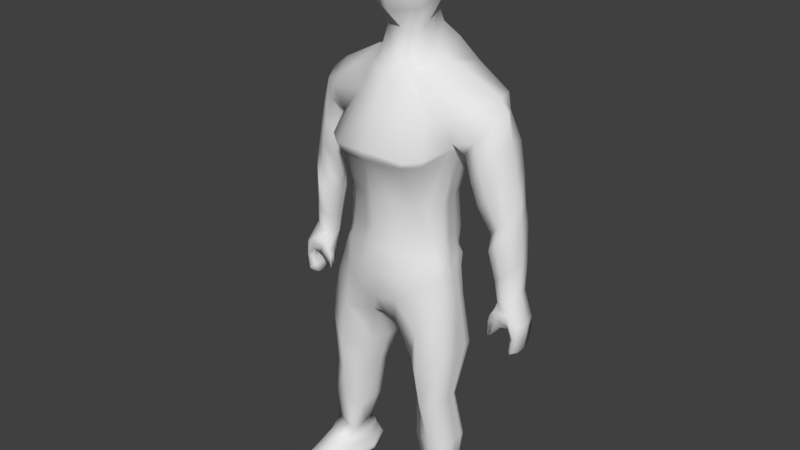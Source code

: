 # Source: Player_Avatar.blend  (saved by Blender 2.79.0; exported with 4.5.12 LTS)
import bpy
from mathutils import Matrix  # noqa: F401  (used for matrix-valued properties, if any)

bpy.ops.wm.read_factory_settings(use_empty=True)
scene = bpy.context.scene
scene.name = 'Scene'

# ---- collections
col_collection_1 = bpy.data.collections.new('Collection 1'); scene.collection.children.link(col_collection_1)

# ---- world
world_world = bpy.data.worlds.new('World'); scene.world = world_world
world_world.color = (0.05088, 0.05088, 0.05088)
world_world.use_sun_shadow = False
world_world.sun_shadow_jitter_overblur = 0.0
world_world.cycles.sampling_method = 'MANUAL'

# ---- meshes
me_body = bpy.data.meshes.new('Body')
me_body.from_pydata([(0.4446, -0.2109, -0.2992), (0.5679, -0.03134, 1.1), (0.4446, 0.08506, -0.2992), (0.606, 0.2968, 1.153), (0.5175, 0.3383, 1.068), (0.432, 0.2185, 0.7973), (0.3126, 0.1871, 0.4201), (0.3461, 0.1499, 0.03303), (0.3838, 0.1501, -0.02654), (0.5175, -0.1418, 1.051), (0.4605, -0.1023, 0.8809), (0.3126, -0.1485, 0.4201), (0.3627, -0.1485, 0.03303), (0.3883, -0.163, -0.02654), (0.1794, 0.3314, 1.428), (0.09404, -0.2343, -0.4884), (0.05672, 0.1256, -0.5201), (0.1619, -0.1509, 1.294), (0.1525, -0.3205, -0.1028), (0.1453, -0.2822, 0.05803), (0.1202, -0.2822, 0.4451), (0.2785, -0.38, 0.7836), (0.1784, -0.2374, 1.095), (0.1779, 0.3204, -0.1211), (0.1453, 0.3323, 0.03303), (0.1202, 0.2677, 0.4201), (0.2285, 0.3923, 0.7612), (0.1239, 0.4863, 1.164), (0.5255, -0.1683, -1.647), (0.5255, -0.03606, -1.647), (0.3347, -0.1998, -1.66), (0.3347, -0.02136, -1.66), (0.5148, -0.2142, -0.6655), (0.5148, 0.08301, -0.6655), (0.1331, 0.1108, -0.8177), (0.1824, -0.1598, -0.822), (0.4828, -0.03392, -1.057), (0.2593, -0.1851, -1.095), (0.4828, -0.2169, -1.057), (0.2225, 0.05684, -1.092), (0.5372, -0.1849, -1.408), (0.2643, 0.02264, -1.421), (0.5372, 0.005942, -1.408), (0.2643, -0.19, -1.421), (0.414, 0.09622, -0.09663), (0.414, -0.1619, -0.09663), (0.1136, 0.2597, -0.3139), (0.1621, -0.3146, -0.2822), (0.3376, 0.3493, 1.284), (0.3122, -0.2833, -0.5128), (0.3006, 0.2427, -0.1076), (0.2764, 0.2454, 0.03303), (0.2554, 0.2361, 0.4201), (0.3303, 0.3172, 0.7793), (0.2677, 0.424, 1.125), (0.3041, 0.1837, -0.5168), (0.3376, -0.1277, 1.239), (0.2809, -0.2658, -0.05226), (0.2929, -0.2269, 0.03303), (0.2554, -0.2269, 0.4201), (0.3803, -0.2962, 0.7996), (0.2677, -0.1512, 1.082), (0.4301, -0.1881, -1.661), (0.4301, 0.04729, -1.653), (0.2816, 0.2106, -0.8503), (0.3435, -0.3177, -0.8331), (0.3588, -0.2793, -1.111), (0.3574, 0.07542, -1.129), (0.4007, 0.1509, -1.414), (0.3995, -0.2286, -1.428), (0.2891, -0.2749, -0.2053), (0.2891, 0.2109, -0.3225), (0.4765, -0.07423, -0.2992), (0.649, 0.1457, 1.161), (0.4272, -0.1092, -0.02671), (0.4156, -0.09919, 0.03303), (0.3905, -0.09403, 0.4201), (0.432, 0.07595, 0.8255), (0.2299, 0.1137, 1.347), (0.05672, -0.08253, -0.5201), (0.5255, -0.09695, -1.647), (0.3347, -0.0739, -1.66), (0.1331, -0.02662, -0.8177), (0.5148, -0.07916, -0.6655), (0.4828, -0.1082, -1.057), (0.2225, -0.02199, -1.092), (0.2643, -0.02812, -1.421), (0.5372, -0.0819, -1.408), (0.4371, -0.09169, -0.09663), (0.4301, -0.08543, -1.653), (0.3376, 0.1297, 1.326), (0.6122, -0.07895, -1.919), (0.5336, 0.09557, -1.919), (0.4455, -0.6015, -1.919), (0.5568, -0.525, -1.919), (0.4438, 0.1505, -1.919), (0.3559, 0.1094, -1.919), (0.28, -0.07845, -1.919), (0.332, -0.5249, -1.919), (0.4457, -0.0739, -1.919), (0.313, -0.4776, -1.866), (0.3422, -0.2805, -1.742), (0.3294, -0.3835, -1.802), (0.4346, -0.3517, -1.741), (0.4424, -0.5725, -1.832), (0.4383, -0.4651, -1.784), (0.4427, 0.1859, -1.867), (0.4346, 0.1012, -1.736), (0.4384, 0.1501, -1.8), (0.3398, 0.0524, -1.742), (0.336, 0.1055, -1.866), (0.3435, 0.06763, -1.802), (0.6166, -0.08191, -1.852), (0.5546, -0.09222, -1.735), (0.589, -0.08793, -1.793), (0.5304, 0.03801, -1.735), (0.5468, 0.08615, -1.856), (0.5322, 0.08037, -1.794), (0.5663, -0.4451, -1.852), (0.5297, -0.2492, -1.735), (0.5465, -0.3498, -1.793), (0.2626, -0.06899, -1.866), (0.3155, -0.06721, -1.742), (0.2856, -0.06586, -1.802), (0.4902, 0.1781, 0.7799), (0.6143, 0.2597, 0.9208), (0.7004, 0.007987, 1.031), (0.7351, 0.1103, 1.086), (0.4857, 0.08105, 0.7717), (0.5149, -0.03275, 0.794), (0.6106, -0.06723, 0.9183), (0.6801, 0.2133, 1.074), (0.1084, -0.1378, 1.362), (0.1181, 0.2372, 1.538), (0.1786, 0.05261, 1.425), (0.3376, 0.1823, 0.1445), (0.3376, -0.1485, 0.1695), (0.1328, 0.2841, 0.1445), (0.1328, -0.2572, 0.1945), (0.2741, -0.2019, 0.1695), (0.2741, 0.2376, 0.1445), (0.403, -0.09661, 0.1695), (0.6427, -0.07573, -1.884), (0.64, -0.07528, -1.901), (0.5571, 0.1107, -1.901), (0.5609, 0.1086, -1.884), (0.4453, -0.638, -1.872), (0.4456, -0.6345, -1.901), (0.5827, -0.5403, -1.901), (0.5866, -0.524, -1.885), (0.4444, 0.1949, -1.882), (0.4452, 0.1879, -1.901), (0.3325, 0.1252, -1.901), (0.3277, 0.1227, -1.885), (0.2489, -0.07225, -1.885), (0.2523, -0.07514, -1.901), (0.3061, -0.5403, -1.901), (0.3017, -0.5239, -1.885), (0.3723, 0.1823, 0.6259), (0.4223, -0.1288, 0.732), (0.1744, 0.3345, 0.6078), (0.2244, -0.3411, 0.7098), (0.3428, -0.2716, 0.7178), (0.2928, 0.2811, 0.6168), (0.4112, -0.009043, 0.7071), (0.7579, 0.1388, -0.2286), (0.8324, 0.1934, -0.1879), (0.8841, 0.04679, -0.1528), (0.9049, 0.1021, -0.1328), (0.7552, 0.08628, -0.2336), (0.7727, 0.02477, -0.2202), (0.8301, 0.006132, -0.1894), (0.9008, 0.1577, -0.1346), (0.8708, 0.1044, 0.4876), (0.8654, 0.1639, 0.4779), (0.8433, 0.02747, 0.444), (0.6734, 0.08241, 0.2385), (0.6964, 0.03408, 0.2562), (0.7751, 0.1988, 0.3566), (0.7722, -0.002745, 0.3545), (0.6769, 0.1554, 0.2451), (0.9546, 0.02337, -0.5476), (0.9546, 0.0981, -0.5476), (0.8875, 0.06677, -0.3698), (0.8262, 0.05884, -0.384), (0.8262, -0.006827, -0.384), (0.8875, -0.006827, -0.3698), (0.7336, -0.006827, -0.3262), (0.956, 0.1727, -0.3299), (0.956, -0.006827, -0.3299), (0.8875, -0.02273, -0.273), (0.7754, -0.02273, -0.2737), (0.7875, 0.1848, -0.273), (0.8875, 0.204, -0.273), (0.7226, -0.006827, -0.4786), (0.9264, -0.0255, -0.5476), (0.9264, 0.1989, -0.5476), (0.9842, 0.09206, -0.3299), (0.9842, 0.03227, -0.3299), (0.7336, 0.03227, -0.3262), (0.9426, 0.1989, -0.4301), (0.9426, -0.0255, -0.4301), (0.8875, -0.02486, -0.3068), (0.7997, -0.0205, -0.3168), (0.7997, 0.1748, -0.3168), (0.8875, 0.2096, -0.3068), (0.7226, -0.006827, -0.3786), (0.7226, 0.03227, -0.3786), (0.9708, 0.0981, -0.4301), (0.9708, 0.02337, -0.4301), (0.7226, 0.03227, -0.4786), (0.7482, -0.006827, -0.4765), (0.7482, 0.03227, -0.4765), (0.9242, 0.02337, -0.5788), (0.9242, 0.0981, -0.5788), (0.896, 0.005299, -0.5788), (0.896, 0.1681, -0.5788), (0.4659, -0.02113, -0.2992), (0.4553, 0.03196, -0.2992), (0.5148, -0.0251, -0.6655), (0.5148, 0.02895, -0.6655), (0.4828, -0.08344, -1.057), (0.4828, -0.05868, -1.057), (0.5372, -0.05262, -1.408), (0.5372, -0.02334, -1.408), (0.4117, 0.0352, -0.0266), (0.4194, -0.03698, -0.02665), (0.3803, 0.08528, 0.03303), (0.3979, -0.006958, 0.03303), (0.3386, 0.09338, 0.4201), (0.3645, -0.0003286, 0.4201), (0.432, 0.171, 0.8067), (0.432, 0.1235, 0.8161), (0.4267, 0.03358, -0.09663), (0.4395, -0.02906, -0.09663), (0.4872, 0.1134, 0.7745), (0.4887, 0.1458, 0.7772), (0.3594, 0.08933, 0.1528), (0.3812, -0.003643, 0.1612), (0.3853, 0.1185, 0.6529), (0.3983, 0.05473, 0.68), (0.7561, 0.1038, -0.2319), (0.757, 0.1213, -0.2303), (0.6757, 0.1311, 0.2429), (0.6745, 0.1068, 0.2407), (0.7336, 0.006205, -0.3262), (0.7336, 0.01924, -0.3262), (0.7482, 0.01924, -0.4765), (0.7482, 0.006205, -0.4765), (0.7226, 0.006205, -0.3786), (0.7226, 0.01924, -0.3786), (0.7226, 0.006205, -0.4786), (0.7226, 0.01924, -0.4786), (0.8875, 0.04224, -0.3698), (0.8875, 0.0177, -0.3698), (0.8262, 0.03695, -0.384), (0.8262, 0.01506, -0.384), (0.9029, 0.0981, -0.4562), (0.9029, 0.005164, -0.4562), (0.8767, 0.0981, -0.5788), (0.8767, 0.02337, -0.5788), (0.8898, 0.01427, -0.5175), (0.8898, 0.0981, -0.5175), (0.8089, 0.2112, 0.6982), (0.7686, 0.2206, 0.8862), (0.6251, -0.03244, 0.4571), (0.57, -0.04263, 0.6255), (0.7107, 0.2571, 0.5662), (0.6625, 0.2703, 0.7435), (0.7076, -0.06659, 0.564), (0.6591, -0.07953, 0.7411), (0.6039, 0.1764, 0.4449), (0.5471, 0.1831, 0.6124), (0.775, 0.1104, 0.8976), (0.8148, 0.1092, 0.7088), (0.7427, 0.0009704, 0.8462), (0.7849, 0.007899, 0.6613), (0.5429, 0.07915, 0.6048), (0.6001, 0.08025, 0.4379), (0.5443, 0.1138, 0.6073), (0.6013, 0.1123, 0.4402), (0.5457, 0.1484, 0.6099), (0.6026, 0.1443, 0.4426), (0.8777, 0.1056, 0.3624), (0.9031, 0.1063, 0.08676), (0.8515, 0.01704, 0.3235), (0.8792, 0.04113, 0.05574), (0.6899, 0.08029, 0.1432), (0.7312, 0.0877, -0.08294), (0.8984, 0.172, 0.08131), (0.8725, 0.1948, 0.3543), (0.7513, 0.01516, -0.06757), (0.7118, -0.01823, 0.16), (0.8198, 0.2016, -0.003641), (0.7867, 0.2349, 0.2466), (0.8172, -0.006818, -0.005395), (0.7839, -0.04808, 0.2447), (0.7343, 0.1496, -0.07727), (0.6932, 0.1643, 0.1494), (0.691, 0.1083, 0.1453), (0.7322, 0.1083, -0.08105), (0.6921, 0.1363, 0.1474), (0.7332, 0.129, -0.07916), (0.1016, -0.06094, 1.544), (0.1089, 0.1833, 1.676), (0.1542, 0.04488, 1.592), (0.1694, -0.09885, 1.694), (0.207, 0.1915, 1.826), (0.2182, 0.02014, 1.742), (0.2154, -0.09979, 1.801), (0.2004, 0.192, 2.001), (0.2463, 0.02002, 1.873), (0.2154, -0.09979, 1.973), (0.175, 0.1347, 2.099), (0.2463, 0.02002, 2.021), (0.07545, -0.01224, 2.155), (0.1539, -0.06191, 2.09), (0.1376, 0.09586, 2.147), (0.07522, 0.06158, 2.185), (0.1749, 0.01963, 2.123), (0.08338, 0.01462, 2.159), (0.4021, 0.2004, 0.7116), (0.4521, -0.1211, 0.8309), (0.2014, 0.3634, 0.6845), (0.2514, -0.3727, 0.743), (0.3615, -0.296, 0.7551), (0.3115, 0.2991, 0.698), (0.4216, 0.03345, 0.7663), (0.4086, 0.1448, 0.7298), (0.4151, 0.0891, 0.7481), (-0.4446, -0.2109, -0.2992), (-0.5679, -0.03134, 1.1), (-0.4446, 0.08506, -0.2992), (-0.606, 0.2968, 1.153), (-0.5175, 0.3383, 1.068), (-0.432, 0.2185, 0.7973), (-0.3126, 0.1871, 0.4201), (-0.3461, 0.1499, 0.03303), (-0.3838, 0.1501, -0.02654), (-0.5175, -0.1418, 1.051), (-0.4605, -0.1023, 0.8809), (-0.3126, -0.1485, 0.4201), (-0.3627, -0.1485, 0.03303), (-0.3883, -0.163, -0.02654), (-0.1794, 0.3314, 1.428), (-0.09404, -0.2343, -0.4884), (-0.05672, 0.1256, -0.5201), (-0.1619, -0.1509, 1.294), (-0.1525, -0.3205, -0.1028), (-0.1453, -0.2822, 0.05803), (-0.1202, -0.2822, 0.4451), (-0.2785, -0.38, 0.7836), (-0.1784, -0.2374, 1.095), (-0.1779, 0.3204, -0.1211), (-0.1453, 0.3323, 0.03303), (-0.1202, 0.2677, 0.4201), (-0.2285, 0.3923, 0.7612), (-0.1239, 0.4863, 1.164), (-0.5255, -0.1683, -1.647), (-0.5255, -0.03606, -1.647), (-0.3347, -0.1998, -1.66), (-0.3347, -0.02136, -1.66), (-0.5148, -0.2142, -0.6655), (-0.5148, 0.08301, -0.6655), (-0.1331, 0.1108, -0.8177), (-0.1824, -0.1598, -0.822), (-0.4828, -0.03392, -1.057), (-0.2593, -0.1851, -1.095), (-0.4828, -0.2169, -1.057), (-0.2225, 0.05684, -1.092), (-0.5372, -0.1849, -1.408), (-0.2643, 0.02264, -1.421), (-0.5372, 0.005942, -1.408), (-0.2643, -0.19, -1.421), (-0.414, 0.09622, -0.09663), (-0.414, -0.1619, -0.09663), (-0.1136, 0.2597, -0.3139), (-0.1621, -0.3146, -0.2822), (-0.3376, 0.3493, 1.284), (-0.3122, -0.2833, -0.5128), (-0.3006, 0.2427, -0.1076), (-0.2764, 0.2454, 0.03303), (-0.2554, 0.2361, 0.4201), (-0.3303, 0.3172, 0.7793), (-0.2677, 0.424, 1.125), (-0.3041, 0.1837, -0.5168), (-0.3376, -0.1277, 1.239), (-0.2809, -0.2658, -0.05226), (-0.2929, -0.2269, 0.03303), (-0.2554, -0.2269, 0.4201), (-0.3803, -0.2962, 0.7996), (-0.2677, -0.1512, 1.082), (-0.4301, -0.1881, -1.661), (-0.4301, 0.04729, -1.653), (-0.2816, 0.2106, -0.8503), (-0.3435, -0.3177, -0.8331), (-0.3588, -0.2793, -1.111), (-0.3574, 0.07542, -1.129), (-0.4007, 0.1509, -1.414), (-0.3995, -0.2286, -1.428), (-0.2891, -0.2749, -0.2053), (-0.2891, 0.2109, -0.3225), (-0.4765, -0.07423, -0.2992), (-0.649, 0.1457, 1.161), (-0.4272, -0.1092, -0.02671), (-0.4156, -0.09919, 0.03303), (-0.3905, -0.09403, 0.4201), (-0.432, 0.07595, 0.8255), (-0.2299, 0.1137, 1.347), (-0.05672, -0.08253, -0.5201), (-0.5255, -0.09695, -1.647), (-0.3347, -0.0739, -1.66), (-0.1331, -0.02662, -0.8177), (-0.5148, -0.07916, -0.6655), (-0.4828, -0.1082, -1.057), (-0.2225, -0.02199, -1.092), (-0.2643, -0.02812, -1.421), (-0.5372, -0.0819, -1.408), (-0.4371, -0.09169, -0.09663), (-0.4301, -0.08543, -1.653), (-0.3376, 0.1297, 1.326), (-0.6122, -0.07895, -1.919), (-0.5336, 0.09557, -1.919), (-0.4455, -0.6015, -1.919), (-0.5568, -0.525, -1.919), (-0.4438, 0.1505, -1.919), (-0.3559, 0.1094, -1.919), (-0.28, -0.07845, -1.919), (-0.332, -0.5249, -1.919), (-0.4457, -0.0739, -1.919), (-0.313, -0.4776, -1.866), (-0.3422, -0.2805, -1.742), (-0.3294, -0.3835, -1.802), (-0.4346, -0.3517, -1.741), (-0.4424, -0.5725, -1.832), (-0.4383, -0.4651, -1.784), (-0.4427, 0.1859, -1.867), (-0.4346, 0.1012, -1.736), (-0.4384, 0.1501, -1.8), (-0.3398, 0.0524, -1.742), (-0.336, 0.1055, -1.866), (-0.3435, 0.06763, -1.802), (-0.6166, -0.08191, -1.852), (-0.5546, -0.09222, -1.735), (-0.589, -0.08793, -1.793), (-0.5304, 0.03801, -1.735), (-0.5468, 0.08615, -1.856), (-0.5322, 0.08037, -1.794), (-0.5663, -0.4451, -1.852), (-0.5297, -0.2492, -1.735), (-0.5465, -0.3498, -1.793), (-0.2626, -0.06899, -1.866), (-0.3155, -0.06721, -1.742), (-0.2856, -0.06586, -1.802), (-0.4902, 0.1781, 0.7799), (-0.6143, 0.2597, 0.9208), (-0.7004, 0.007987, 1.031), (-0.7351, 0.1103, 1.086), (-0.4857, 0.08105, 0.7717), (-0.5149, -0.03275, 0.794), (-0.6106, -0.06723, 0.9183), (-0.6801, 0.2133, 1.074), (-0.1084, -0.1378, 1.362), (-0.1181, 0.2372, 1.538), (-0.1786, 0.05261, 1.425), (-0.3376, 0.1823, 0.1445), (-0.3376, -0.1485, 0.1695), (-0.1328, 0.2841, 0.1445), (-0.1328, -0.2572, 0.1945), (-0.2741, -0.2019, 0.1695), (-0.2741, 0.2376, 0.1445), (-0.403, -0.09661, 0.1695), (-0.6427, -0.07573, -1.884), (-0.64, -0.07528, -1.901), (-0.5571, 0.1107, -1.901), (-0.5609, 0.1086, -1.884), (-0.4453, -0.638, -1.872), (-0.4456, -0.6345, -1.901), (-0.5827, -0.5403, -1.901), (-0.5866, -0.524, -1.885), (-0.4444, 0.1949, -1.882), (-0.4452, 0.1879, -1.901), (-0.3325, 0.1252, -1.901), (-0.3277, 0.1227, -1.885), (-0.2489, -0.07225, -1.885), (-0.2523, -0.07514, -1.901), (-0.3061, -0.5403, -1.901), (-0.3017, -0.5239, -1.885), (-0.3723, 0.1823, 0.6259), (-0.4223, -0.1288, 0.732), (-0.1744, 0.3345, 0.6078), (-0.2244, -0.3411, 0.7098), (-0.3428, -0.2716, 0.7178), (-0.2928, 0.2811, 0.6168), (-0.4112, -0.009043, 0.7071), (-0.7579, 0.1388, -0.2286), (-0.8324, 0.1934, -0.1879), (-0.8841, 0.04679, -0.1528), (-0.9049, 0.1021, -0.1328), (-0.7552, 0.08628, -0.2336), (-0.7727, 0.02477, -0.2202), (-0.8301, 0.006132, -0.1894), (-0.9008, 0.1577, -0.1346), (-0.8708, 0.1044, 0.4876), (-0.8654, 0.1639, 0.4779), (-0.8433, 0.02747, 0.444), (-0.6734, 0.08241, 0.2385), (-0.6964, 0.03408, 0.2562), (-0.7751, 0.1988, 0.3566), (-0.7722, -0.002745, 0.3545), (-0.6769, 0.1554, 0.2451), (-0.9546, 0.02337, -0.5476), (-0.9546, 0.0981, -0.5476), (-0.8875, 0.06677, -0.3698), (-0.8262, 0.05884, -0.384), (-0.8262, -0.006827, -0.384), (-0.8875, -0.006827, -0.3698), (-0.7336, -0.006827, -0.3262), (-0.956, 0.1727, -0.3299), (-0.956, -0.006827, -0.3299), (-0.8875, -0.02273, -0.273), (-0.7754, -0.02273, -0.2737), (-0.7875, 0.1848, -0.273), (-0.8875, 0.204, -0.273), (-0.7226, -0.006827, -0.4786), (-0.9264, -0.0255, -0.5476), (-0.9264, 0.1989, -0.5476), (-0.9842, 0.09206, -0.3299), (-0.9842, 0.03227, -0.3299), (-0.7336, 0.03227, -0.3262), (-0.9426, 0.1989, -0.4301), (-0.9426, -0.0255, -0.4301), (-0.8875, -0.02486, -0.3068), (-0.7997, -0.0205, -0.3168), (-0.7997, 0.1748, -0.3168), (-0.8875, 0.2096, -0.3068), (-0.7226, -0.006827, -0.3786), (-0.7226, 0.03227, -0.3786), (-0.9708, 0.0981, -0.4301), (-0.9708, 0.02337, -0.4301), (-0.7226, 0.03227, -0.4786), (-0.7482, -0.006827, -0.4765), (-0.7482, 0.03227, -0.4765), (-0.9242, 0.02337, -0.5788), (-0.9242, 0.0981, -0.5788), (-0.896, 0.005299, -0.5788), (-0.896, 0.1681, -0.5788), (-0.4659, -0.02113, -0.2992), (-0.4553, 0.03196, -0.2992), (-0.5148, -0.0251, -0.6655), (-0.5148, 0.02895, -0.6655), (-0.4828, -0.08344, -1.057), (-0.4828, -0.05868, -1.057), (-0.5372, -0.05262, -1.408), (-0.5372, -0.02334, -1.408), (-0.4117, 0.0352, -0.0266), (-0.4194, -0.03698, -0.02665), (-0.3803, 0.08528, 0.03303), (-0.3979, -0.006958, 0.03303), (-0.3385, 0.09338, 0.4201), (-0.3645, -0.0003286, 0.4201), (-0.432, 0.171, 0.8067), (-0.432, 0.1235, 0.8161), (-0.4267, 0.03358, -0.09663), (-0.4395, -0.02906, -0.09663), (-0.4872, 0.1134, 0.7745), (-0.4887, 0.1458, 0.7772), (-0.3594, 0.08933, 0.1528), (-0.3812, -0.003643, 0.1612), (-0.3853, 0.1185, 0.6529), (-0.3983, 0.05473, 0.68), (-0.7561, 0.1038, -0.2319), (-0.757, 0.1213, -0.2303), (-0.6757, 0.1311, 0.2429), (-0.6745, 0.1068, 0.2407), (-0.7336, 0.006205, -0.3262), (-0.7336, 0.01924, -0.3262), (-0.7482, 0.01924, -0.4765), (-0.7482, 0.006205, -0.4765), (-0.7226, 0.006205, -0.3786), (-0.7226, 0.01924, -0.3786), (-0.7226, 0.006205, -0.4786), (-0.7226, 0.01924, -0.4786), (-0.8875, 0.04224, -0.3698), (-0.8875, 0.0177, -0.3698), (-0.8262, 0.03695, -0.384), (-0.8262, 0.01506, -0.384), (-0.9029, 0.0981, -0.4562), (-0.9029, 0.005164, -0.4562), (-0.8767, 0.0981, -0.5788), (-0.8767, 0.02337, -0.5788), (-0.8898, 0.01427, -0.5175), (-0.8898, 0.0981, -0.5175), (-0.8089, 0.2112, 0.6982), (-0.7686, 0.2206, 0.8862), (-0.6251, -0.03244, 0.4571), (-0.57, -0.04263, 0.6255), (-0.7107, 0.2571, 0.5662), (-0.6625, 0.2703, 0.7435), (-0.7076, -0.06659, 0.564), (-0.6591, -0.07953, 0.7411), (-0.6039, 0.1764, 0.4449), (-0.5471, 0.1831, 0.6124), (-0.775, 0.1104, 0.8976), (-0.8148, 0.1092, 0.7088), (-0.7427, 0.0009704, 0.8462), (-0.7849, 0.007899, 0.6613), (-0.5429, 0.07915, 0.6048), (-0.6001, 0.08025, 0.4379), (-0.5443, 0.1138, 0.6073), (-0.6013, 0.1123, 0.4402), (-0.5457, 0.1484, 0.6099), (-0.6026, 0.1443, 0.4426), (-0.8777, 0.1056, 0.3624), (-0.9031, 0.1063, 0.08676), (-0.8515, 0.01704, 0.3235), (-0.8792, 0.04113, 0.05574), (-0.6899, 0.08029, 0.1432), (-0.7312, 0.0877, -0.08294), (-0.8984, 0.172, 0.08131), (-0.8725, 0.1948, 0.3543), (-0.7513, 0.01516, -0.06757), (-0.7118, -0.01823, 0.16), (-0.8198, 0.2016, -0.003641), (-0.7867, 0.2349, 0.2466), (-0.8172, -0.006818, -0.005395), (-0.7839, -0.04808, 0.2447), (-0.7343, 0.1496, -0.07727), (-0.6932, 0.1643, 0.1494), (-0.691, 0.1083, 0.1453), (-0.7322, 0.1083, -0.08105), (-0.6921, 0.1363, 0.1474), (-0.7332, 0.129, -0.07916), (-0.1016, -0.06094, 1.544), (-0.1089, 0.1833, 1.676), (-0.1542, 0.04488, 1.592), (-0.1694, -0.09885, 1.694), (-0.207, 0.1915, 1.826), (-0.2182, 0.02014, 1.742), (-0.2154, -0.09979, 1.801), (-0.2004, 0.192, 2.001), (-0.2463, 0.02002, 1.873), (-0.2154, -0.09979, 1.973), (-0.175, 0.1347, 2.099), (-0.2463, 0.02002, 2.021), (-0.07545, -0.01224, 2.155), (-0.1539, -0.06191, 2.09), (-0.1376, 0.09586, 2.147), (-0.07521, 0.06158, 2.185), (-0.1749, 0.01963, 2.123), (-0.08338, 0.01462, 2.159), (-0.4021, 0.2004, 0.7116), (-0.4521, -0.1211, 0.8309), (-0.2014, 0.3634, 0.6845), (-0.2514, -0.3727, 0.743), (-0.3615, -0.296, 0.7551), (-0.3115, 0.2991, 0.698), (-0.4216, 0.03345, 0.7663), (-0.4086, 0.1448, 0.7298), (-0.4151, 0.0891, 0.7481), (1.086e-07, 0.1256, -0.5083), (1.086e-07, 0.3903, 1.428), (1.086e-07, -0.251, -0.4583), (1.086e-07, -0.2241, 1.294), (1.086e-07, -0.3106, 1.095), (1.086e-07, -0.4421, 0.8192), (1.086e-07, -0.3554, 0.4701), (1.086e-07, -0.3392, 0.08303), (1.086e-07, -0.3367, -0.1028), (1.086e-07, 0.5098, 1.164), (1.086e-07, 0.4379, 0.7612), (1.086e-07, 0.2911, 0.4201), (1.086e-07, 0.355, 0.03267), (1.086e-07, 0.3535, -0.1211), (1.086e-07, -0.3255, -0.308), (1.086e-07, 0.2597, -0.308), (1.086e-07, -0.08253, -0.5132), (1.086e-07, 0.3006, 1.538), (1.086e-07, -0.1378, 1.362), (1.086e-07, -0.3304, 0.2195), (1.086e-07, 0.3228, 0.1362), (1.086e-07, -0.4143, 0.7454), (1.086e-07, 0.369, 0.6078), (1.086e-07, 0.2309, 1.676), (1.086e-07, -0.06094, 1.544), (1.086e-07, 0.2763, 1.826), (1.086e-07, -0.1843, 1.67), (1.086e-07, 0.2763, 2.006), (1.086e-07, -0.2336, 1.839), (1.086e-07, 0.2306, 2.105), (1.086e-07, -0.2336, 1.938), (1.086e-07, 0.07285, 2.198), (1.086e-07, 0.1624, 2.181), (1.086e-07, -0.1472, 2.089), (1.086e-07, -0.05032, 2.163), (1.086e-07, -0.4348, 0.7711), (1.086e-07, 0.4034, 0.6845)], [], [(54, 48, 3, 4), (87, 40, 28, 80), (22, 17, 663, 664), (47, 18, 668, 674), (18, 19, 667, 668), (138, 20, 666, 679), (324, 21, 665, 695), (21, 22, 664, 665), (88, 74, 13, 45), (74, 75, 12, 13), (141, 76, 11, 136), (327, 77, 10, 322), (71, 50, 8, 44), (50, 51, 7, 8), (140, 52, 6, 135), (326, 53, 5, 321), (53, 54, 4, 5), (670, 669, 27, 26), (696, 670, 26, 323), (680, 671, 25, 137), (673, 672, 24, 23), (675, 673, 23, 46), (60, 61, 22, 21), (325, 60, 21, 324), (139, 59, 20, 138), (57, 58, 19, 18), (70, 57, 18, 47), (61, 56, 17, 22), (90, 78, 17, 56), (676, 79, 15, 662), (669, 661, 14, 27), (89, 80, 28, 62), (86, 41, 31, 81), (69, 43, 30, 62), (68, 42, 29, 63), (55, 2, 33, 64), (49, 15, 35, 65), (79, 16, 34, 82), (72, 0, 32, 83), (83, 32, 38, 84), (82, 34, 39, 85), (65, 35, 37, 66), (64, 33, 36, 67), (39, 41, 86, 85), (36, 42, 68, 67), (37, 43, 69, 66), (38, 40, 87, 84), (49, 70, 47, 15), (660, 675, 46, 16), (55, 71, 44, 2), (72, 88, 45, 0), (15, 47, 674, 662), (16, 46, 71, 55), (0, 45, 70, 49), (222, 224, 42, 36), (66, 69, 40, 38), (34, 64, 67, 39), (32, 65, 66, 38), (0, 49, 65, 32), (16, 55, 64, 34), (41, 68, 63, 31), (40, 69, 62, 28), (81, 89, 62, 30), (73, 90, 56, 1), (9, 1, 56, 61), (45, 13, 57, 70), (13, 12, 58, 57), (136, 11, 59, 139), (322, 10, 60, 325), (10, 9, 61, 60), (26, 27, 54, 53), (323, 26, 53, 326), (137, 25, 52, 140), (23, 24, 51, 50), (46, 23, 50, 71), (27, 14, 48, 54), (3, 48, 90, 73), (31, 63, 89, 81), (217, 234, 88, 72), (85, 86, 43, 37), (67, 68, 41, 39), (35, 82, 85, 37), (219, 83, 84, 221), (217, 72, 83, 219), (15, 79, 82, 35), (43, 86, 81, 30), (63, 29, 80, 89), (660, 16, 79, 676), (48, 14, 78, 90), (329, 232, 77, 327), (238, 230, 76, 141), (226, 228, 75, 74), (234, 226, 74, 88), (42, 224, 223, 87, 80, 29), (95, 96, 152, 151), (97, 98, 156, 155), (99, 91, 94, 93), (97, 99, 93, 98), (96, 95, 99, 97), (95, 92, 91, 99), (81, 122, 101, 30), (93, 94, 148, 147), (92, 95, 151, 144), (80, 113, 115, 29), (63, 107, 109, 31), (30, 101, 103, 62), (29, 115, 107, 63), (31, 109, 122, 81), (96, 97, 155, 152), (98, 93, 147, 156), (94, 91, 143, 148), (28, 119, 113, 80), (62, 103, 119, 28), (110, 121, 123, 111), (111, 123, 122, 109), (104, 118, 120, 105), (105, 120, 119, 103), (121, 100, 102, 123), (123, 102, 101, 122), (116, 106, 108, 117), (117, 108, 107, 115), (118, 112, 114, 120), (120, 114, 113, 119), (112, 116, 117, 114), (114, 117, 115, 113), (106, 110, 111, 108), (108, 111, 109, 107), (100, 104, 105, 102), (102, 105, 103, 101), (3, 131, 125, 4), (77, 128, 129, 10), (10, 129, 130, 9), (9, 130, 126, 1), (73, 127, 131, 3), (4, 125, 124, 5), (1, 126, 127, 73), (232, 235, 128, 77), (17, 78, 134, 132), (663, 17, 132, 678), (78, 14, 133, 134), (14, 661, 677, 133), (228, 238, 141, 75), (24, 137, 140, 51), (12, 136, 139, 58), (58, 139, 138, 19), (672, 680, 137, 24), (51, 140, 135, 7), (75, 141, 136, 12), (19, 138, 679, 667), (116, 112, 142, 145), (118, 104, 146, 149), (110, 106, 150, 153), (100, 121, 154, 157), (104, 100, 157, 146), (106, 116, 145, 150), (112, 118, 149, 142), (121, 110, 153, 154), (143, 144, 145, 142), (147, 148, 149, 146), (151, 152, 153, 150), (155, 156, 157, 154), (156, 147, 146, 157), (144, 151, 150, 145), (148, 143, 142, 149), (152, 155, 154, 153), (91, 92, 144, 143), (230, 240, 164, 76), (25, 160, 163, 52), (11, 159, 162, 59), (59, 162, 161, 20), (671, 682, 160, 25), (52, 163, 158, 6), (76, 164, 159, 11), (20, 161, 681, 666), (289, 284, 168, 172), (284, 286, 167, 168), (291, 288, 169, 170), (293, 289, 172, 166), (295, 291, 170, 171), (297, 293, 166, 165), (302, 297, 165, 242), (286, 295, 171, 167), (276, 269, 179, 175), (282, 271, 180, 243), (271, 267, 178, 180), (269, 265, 177, 179), (267, 263, 174, 178), (265, 278, 176, 177), (274, 276, 175, 173), (263, 274, 173, 174), (193, 166, 172, 188), (198, 168, 167, 189), (191, 170, 169, 187), (256, 185, 211, 248), (256, 254, 186, 185), (189, 167, 171, 190), (190, 171, 170, 191), (199, 165, 192), (192, 165, 166, 193), (204, 192, 193, 205), (207, 199, 192, 204), (202, 190, 191, 203), (201, 189, 190, 202), (203, 191, 187, 206), (209, 198, 189, 201), (205, 193, 188, 200), (250, 246, 199, 207), (200, 188, 197, 208), (208, 197, 198, 209), (250, 207, 210, 252), (208, 209, 181, 182), (209, 201, 195, 181), (188, 172, 197), (197, 172, 168, 198), (246, 242, 165, 199), (200, 208, 182, 196), (186, 201, 202), (186, 202, 203, 185), (184, 204, 205, 183), (248, 211, 194, 251), (185, 203, 206, 194, 211), (204, 184, 207), (212, 210, 207, 184), (183, 205, 200), (181, 195, 215, 213), (182, 181, 213, 214), (196, 182, 214, 216), (253, 183, 200, 257), (262, 196, 216, 259), (195, 261, 260, 215), (261, 262, 259, 260), (186, 254, 258, 201), (254, 253, 257, 258), (212, 247, 252, 210), (247, 248, 251, 252), (187, 169, 241, 245), (245, 241, 242, 246), (206, 249, 251, 194), (249, 250, 252, 251), (206, 187, 245, 249), (249, 245, 246, 250), (184, 183, 253, 255), (255, 253, 254, 256), (184, 255, 247, 212), (255, 256, 248, 247), (278, 280, 244, 176), (280, 282, 243, 244), (288, 300, 241, 169), (300, 302, 242, 241), (6, 158, 239, 229), (229, 239, 240, 230), (7, 135, 237, 227), (227, 237, 238, 228), (5, 124, 236, 231), (231, 236, 235, 232), (44, 8, 225, 233), (233, 225, 226, 234), (8, 7, 227, 225), (225, 227, 228, 226), (135, 6, 229, 237), (237, 229, 230, 238), (321, 5, 231, 328), (328, 231, 232, 329), (2, 218, 220, 33), (218, 217, 219, 220), (33, 220, 222, 36), (220, 219, 221, 222), (2, 44, 233, 218), (218, 233, 234, 217), (84, 87, 223, 221), (221, 223, 224, 222), (258, 257, 262, 261), (201, 258, 261, 195), (257, 200, 196, 262), (214, 213, 215, 260, 259, 216), (235, 236, 281, 279), (279, 281, 282, 280), (128, 235, 279, 277), (277, 279, 280, 278), (131, 127, 273, 264), (264, 273, 274, 263), (127, 126, 275, 273), (273, 275, 276, 274), (129, 128, 277, 266), (266, 277, 278, 265), (125, 131, 264, 268), (268, 264, 263, 267), (130, 129, 266, 270), (270, 266, 265, 269), (124, 125, 268, 272), (272, 268, 267, 271), (236, 124, 272, 281), (281, 272, 271, 282), (126, 130, 270, 275), (275, 270, 269, 276), (244, 243, 301, 299), (299, 301, 302, 300), (176, 244, 299, 287), (287, 299, 300, 288), (175, 179, 296, 285), (285, 296, 295, 286), (243, 180, 298, 301), (301, 298, 297, 302), (180, 178, 294, 298), (298, 294, 293, 297), (179, 177, 292, 296), (296, 292, 291, 295), (178, 174, 290, 294), (294, 290, 289, 293), (177, 176, 287, 292), (292, 287, 288, 291), (173, 175, 285, 283), (283, 285, 286, 284), (174, 173, 283, 290), (290, 283, 284, 289), (678, 132, 303, 684), (134, 133, 304, 305), (132, 134, 305, 303), (133, 677, 683, 304), (305, 304, 307, 308), (303, 305, 308, 306), (304, 683, 685, 307), (684, 303, 306, 686), (686, 306, 309, 688), (308, 307, 310, 311), (306, 308, 311, 309), (307, 685, 687, 310), (310, 687, 689, 313), (688, 309, 312, 690), (311, 310, 313, 314), (309, 311, 314, 312), (312, 314, 319, 316), (313, 689, 692, 317), (314, 313, 317, 319), (690, 312, 316, 693), (320, 315, 316, 319), (315, 694, 693, 316), (318, 320, 319, 317), (691, 318, 317, 692), (320, 318, 691, 694, 315), (239, 328, 329, 240), (158, 321, 328, 239), (240, 329, 327, 164), (160, 323, 326, 163), (159, 322, 325, 162), (162, 325, 324, 161), (682, 696, 323, 160), (163, 326, 321, 158), (164, 327, 322, 159), (161, 324, 695, 681), (384, 334, 333, 378), (417, 410, 358, 370), (352, 664, 663, 347), (377, 674, 668, 348), (348, 668, 667, 349), (468, 679, 666, 350), (654, 695, 665, 351), (351, 665, 664, 352), (418, 375, 343, 404), (404, 343, 342, 405), (471, 466, 341, 406), (657, 652, 340, 407), (401, 374, 338, 380), (380, 338, 337, 381), (470, 465, 336, 382), (656, 651, 335, 383), (383, 335, 334, 384), (670, 356, 357, 669), (696, 653, 356, 670), (680, 467, 355, 671), (673, 353, 354, 672), (675, 376, 353, 673), (390, 351, 352, 391), (655, 654, 351, 390), (469, 468, 350, 389), (387, 348, 349, 388), (400, 377, 348, 387), (391, 352, 347, 386), (420, 386, 347, 408), (676, 662, 345, 409), (669, 357, 344, 661), (419, 392, 358, 410), (416, 411, 361, 371), (399, 392, 360, 373), (398, 393, 359, 372), (385, 394, 363, 332), (379, 395, 365, 345), (409, 412, 364, 346), (402, 413, 362, 330), (413, 414, 368, 362), (412, 415, 369, 364), (395, 396, 367, 365), (394, 397, 366, 363), (369, 415, 416, 371), (366, 397, 398, 372), (367, 396, 399, 373), (368, 414, 417, 370), (379, 345, 377, 400), (660, 346, 376, 675), (385, 332, 374, 401), (402, 330, 375, 418), (345, 662, 674, 377), (346, 385, 401, 376), (330, 379, 400, 375), (552, 366, 372, 554), (396, 368, 370, 399), (364, 369, 397, 394), (362, 368, 396, 395), (330, 362, 395, 379), (346, 364, 394, 385), (371, 361, 393, 398), (370, 358, 392, 399), (411, 360, 392, 419), (403, 331, 386, 420), (339, 391, 386, 331), (375, 400, 387, 343), (343, 387, 388, 342), (466, 469, 389, 341), (652, 655, 390, 340), (340, 390, 391, 339), (356, 383, 384, 357), (653, 656, 383, 356), (467, 470, 382, 355), (353, 380, 381, 354), (376, 401, 380, 353), (357, 384, 378, 344), (333, 403, 420, 378), (361, 411, 419, 393), (547, 402, 418, 564), (415, 367, 373, 416), (397, 369, 371, 398), (365, 367, 415, 412), (549, 551, 414, 413), (547, 549, 413, 402), (345, 365, 412, 409), (373, 360, 411, 416), (393, 419, 410, 359), (660, 676, 409, 346), (378, 420, 408, 344), (659, 657, 407, 562), (568, 471, 406, 560), (556, 404, 405, 558), (564, 418, 404, 556), (372, 359, 410, 417, 553, 554), (425, 481, 482, 426), (427, 485, 486, 428), (429, 423, 424, 421), (427, 428, 423, 429), (426, 427, 429, 425), (425, 429, 421, 422), (411, 360, 431, 452), (423, 477, 478, 424), (422, 474, 481, 425), (410, 359, 445, 443), (393, 361, 439, 437), (360, 392, 433, 431), (359, 393, 437, 445), (361, 411, 452, 439), (426, 482, 485, 427), (428, 486, 477, 423), (424, 478, 473, 421), (358, 410, 443, 449), (392, 358, 449, 433), (440, 441, 453, 451), (441, 439, 452, 453), (434, 435, 450, 448), (435, 433, 449, 450), (451, 453, 432, 430), (453, 452, 431, 432), (446, 447, 438, 436), (447, 445, 437, 438), (448, 450, 444, 442), (450, 449, 443, 444), (442, 444, 447, 446), (444, 443, 445, 447), (436, 438, 441, 440), (438, 437, 439, 441), (430, 432, 435, 434), (432, 431, 433, 435), (333, 334, 455, 461), (407, 340, 459, 458), (340, 339, 460, 459), (339, 331, 456, 460), (403, 333, 461, 457), (334, 335, 454, 455), (331, 403, 457, 456), (562, 407, 458, 565), (347, 462, 464, 408), (663, 678, 462, 347), (408, 464, 463, 344), (344, 463, 677, 661), (558, 405, 471, 568), (354, 381, 470, 467), (342, 388, 469, 466), (388, 349, 468, 469), (672, 354, 467, 680), (381, 337, 465, 470), (405, 342, 466, 471), (349, 667, 679, 468), (446, 475, 472, 442), (448, 479, 476, 434), (440, 483, 480, 436), (430, 487, 484, 451), (434, 476, 487, 430), (436, 480, 475, 446), (442, 472, 479, 448), (451, 484, 483, 440), (473, 472, 475, 474), (477, 476, 479, 478), (481, 480, 483, 482), (485, 484, 487, 486), (486, 487, 476, 477), (474, 475, 480, 481), (478, 479, 472, 473), (482, 483, 484, 485), (421, 473, 474, 422), (560, 406, 494, 570), (355, 382, 493, 490), (341, 389, 492, 489), (389, 350, 491, 492), (671, 355, 490, 682), (382, 336, 488, 493), (406, 341, 489, 494), (350, 666, 681, 491), (619, 502, 498, 614), (614, 498, 497, 616), (621, 500, 499, 618), (623, 496, 502, 619), (625, 501, 500, 621), (627, 495, 496, 623), (632, 572, 495, 627), (616, 497, 501, 625), (606, 505, 509, 599), (612, 573, 510, 601), (601, 510, 508, 597), (599, 509, 507, 595), (597, 508, 504, 593), (595, 507, 506, 608), (604, 503, 505, 606), (593, 504, 503, 604), (523, 518, 502, 496), (528, 519, 497, 498), (521, 517, 499, 500), (586, 578, 541, 515), (586, 515, 516, 584), (519, 520, 501, 497), (520, 521, 500, 501), (529, 522, 495), (522, 523, 496, 495), (534, 535, 523, 522), (537, 534, 522, 529), (532, 533, 521, 520), (531, 532, 520, 519), (533, 536, 517, 521), (539, 531, 519, 528), (535, 530, 518, 523), (580, 537, 529, 576), (530, 538, 527, 518), (538, 539, 528, 527), (580, 582, 540, 537), (538, 512, 511, 539), (539, 511, 525, 531), (518, 527, 502), (527, 528, 498, 502), (576, 529, 495, 572), (530, 526, 512, 538), (516, 532, 531), (516, 515, 533, 532), (514, 513, 535, 534), (578, 581, 524, 541), (515, 541, 524, 536, 533), (534, 537, 514), (542, 514, 537, 540), (513, 530, 535), (511, 543, 545, 525), (512, 544, 543, 511), (526, 546, 544, 512), (583, 587, 530, 513), (592, 589, 546, 526), (525, 545, 590, 591), (591, 590, 589, 592), (516, 531, 588, 584), (584, 588, 587, 583), (542, 540, 582, 577), (577, 582, 581, 578), (517, 575, 571, 499), (575, 576, 572, 571), (536, 524, 581, 579), (579, 581, 582, 580), (536, 579, 575, 517), (579, 580, 576, 575), (514, 585, 583, 513), (585, 586, 584, 583), (514, 542, 577, 585), (585, 577, 578, 586), (608, 506, 574, 610), (610, 574, 573, 612), (618, 499, 571, 630), (630, 571, 572, 632), (336, 559, 569, 488), (559, 560, 570, 569), (337, 557, 567, 465), (557, 558, 568, 567), (335, 561, 566, 454), (561, 562, 565, 566), (374, 563, 555, 338), (563, 564, 556, 555), (338, 555, 557, 337), (555, 556, 558, 557), (465, 567, 559, 336), (567, 568, 560, 559), (651, 658, 561, 335), (658, 659, 562, 561), (332, 363, 550, 548), (548, 550, 549, 547), (363, 366, 552, 550), (550, 552, 551, 549), (332, 548, 563, 374), (548, 547, 564, 563), (414, 551, 553, 417), (551, 552, 554, 553), (588, 591, 592, 587), (531, 525, 591, 588), (587, 592, 526, 530), (544, 546, 589, 590, 545, 543), (565, 609, 611, 566), (609, 610, 612, 611), (458, 607, 609, 565), (607, 608, 610, 609), (461, 594, 603, 457), (594, 593, 604, 603), (457, 603, 605, 456), (603, 604, 606, 605), (459, 596, 607, 458), (596, 595, 608, 607), (455, 598, 594, 461), (598, 597, 593, 594), (460, 600, 596, 459), (600, 599, 595, 596), (454, 602, 598, 455), (602, 601, 597, 598), (566, 611, 602, 454), (611, 612, 601, 602), (456, 605, 600, 460), (605, 606, 599, 600), (574, 629, 631, 573), (629, 630, 632, 631), (506, 617, 629, 574), (617, 618, 630, 629), (505, 615, 626, 509), (615, 616, 625, 626), (573, 631, 628, 510), (631, 632, 627, 628), (510, 628, 624, 508), (628, 627, 623, 624), (509, 626, 622, 507), (626, 625, 621, 622), (508, 624, 620, 504), (624, 623, 619, 620), (507, 622, 617, 506), (622, 621, 618, 617), (503, 613, 615, 505), (613, 614, 616, 615), (504, 620, 613, 503), (620, 619, 614, 613), (678, 684, 633, 462), (464, 635, 634, 463), (462, 633, 635, 464), (463, 634, 683, 677), (635, 638, 637, 634), (633, 636, 638, 635), (634, 637, 685, 683), (684, 686, 636, 633), (686, 688, 639, 636), (638, 641, 640, 637), (636, 639, 641, 638), (637, 640, 687, 685), (640, 643, 689, 687), (688, 690, 642, 639), (641, 644, 643, 640), (639, 642, 644, 641), (642, 646, 649, 644), (643, 647, 692, 689), (644, 649, 647, 643), (690, 693, 646, 642), (650, 649, 646, 645), (645, 646, 693, 694), (648, 647, 649, 650), (691, 692, 647, 648), (650, 645, 694, 691, 648), (569, 570, 659, 658), (488, 569, 658, 651), (570, 494, 657, 659), (490, 493, 656, 653), (489, 492, 655, 652), (492, 491, 654, 655), (682, 490, 653, 696), (493, 488, 651, 656), (494, 489, 652, 657), (491, 681, 695, 654)])
me_body.polygons.foreach_set('use_smooth', [True] * 700)
me_body.use_remesh_preserve_volume = False
me_body.use_remesh_preserve_attributes = False
me_body.use_mirror_vertex_groups = False
me_body.update()
arm_armature = bpy.data.armatures.new('Armature')  # bones are not reproduced

# ---- objects
ob_avatar = bpy.data.objects.new('Avatar', arm_armature)
ob_avatar_body = bpy.data.objects.new('Avatar_Body', me_body)

# ---- transforms, parenting, visibility, modifiers, constraints
ob_avatar.location = (0.009447, 2.196e-05, 1.855)
ob_avatar.show_in_front = True
ob_avatar.lineart.crease_threshold = 0.0
ob_avatar_body.parent = ob_avatar
ob_avatar_body.matrix_parent_inverse = Matrix(((1.0, 0.0, 0.0, -0.009447), (0.0, 1.0, 0.0, -2.196e-05), (0.0, 0.0, 1.0, -1.855), (0.0, 0.0, 0.0, 1.0)))
ob_avatar_body.location = (-1.086e-07, -0.06881, 1.903)
ob_avatar_body.lineart.crease_threshold = 0.0
_vg = ob_avatar_body.vertex_groups.new(name='pivot')
for _i, _w in zip([15, 16, 79, 345, 346, 409, 660, 662, 676], [0.009049, 0.06134, 0.05037, 0.009051, 0.06138, 0.05037, 0.1178, 0.06955, 0.08667]): _vg.add([_i], _w, 'REPLACE')
_vg = ob_avatar_body.vertex_groups.new(name='back_lower')
for _i, _w in zip([2, 5, 6, 7, 8, 10, 11, 12, 13, 15, 16, 18, 19, 20, 21, 22, 23, 24, 25, 26, 34, 44, 45, 46, 47, 50, 51, 52, 53, 55, 57, 58, 59, 60, 61, 70, 71, 74, 75, 76, 77, 79, 88, 135, 136, 137, 138, 139, 140, 141, 158, 159, 160, 161, 162, 163, 164, 217, 218, 225, 226, 227, 228, 229, 230, 231, 232, 233, 234, 235, 236, 237, 238, 239, 240, 321, 322, 323, 324, 325, 326, 327, 328, 329, 332, 335, 336, 337, 338, 340, 341, 342, 343, 345, 346, 348, 349, 350, 351, 352, 353, 354, 355, 356, 364, 374, 375, 376, 377, 380, 381, 382, 383, 385, 387, 388, 389, 390, 391, 400, 401, 404, 405, 406, 407, 409, 418, 465, 466, 467, 468, 469, 470, 471, 488, 489, 490, 491, 492, 493, 494, 547, 548, 555, 556, 557, 558, 559, 560, 561, 562, 563, 564, 567, 568, 569, 570, 651, 652, 653, 654, 655, 656, 657, 658, 659, 660, 662, 664, 665, 666, 667, 668, 671, 672, 673, 674, 675, 676, 679, 680, 681, 682, 695], [0.06671, 0.05016, 0.7184, 0.6006, 0.4457, 0.05273, 0.4747, 0.2587, 0.1663, 0.03944, 0.1874, 0.1421, 0.3904, 0.2793, 0.1107, 0.02109, 0.8852, 0.9461, 0.8998, 0.03277, 0.008318, 0.2406, 0.09172, 0.8271, 0.04102, 0.6571, 0.8038, 0.7675, 0.05619, 0.07611, 0.1538, 0.2608, 0.3592, 0.1056, 0.009509, 0.04283, 0.2892, 0.1809, 0.2733, 0.5382, 0.06801, 0.08158, 0.1077, 0.7656, 0.5059, 0.9593, 0.4915, 0.486, 0.847, 0.5336, 0.241, 0.1468, 0.178, 0.1435, 0.1484, 0.2146, 0.1659, 0.009463, 0.03868, 0.2721, 0.2157, 0.4477, 0.3365, 0.6629, 0.5997, 0.05948, 0.06473, 0.1744, 0.1316, 0.0007529, 0.0005973, 0.6711, 0.5878, 0.2144, 0.1903, 0.1288, 0.08186, 0.08863, 0.1247, 0.1257, 0.1179, 0.1139, 0.1255, 0.1208, 0.06528, 0.0392, 0.703, 0.5873, 0.4356, 0.04521, 0.4673, 0.2544, 0.1636, 0.03932, 0.1861, 0.1413, 0.3879, 0.2782, 0.1111, 0.02006, 0.8711, 0.9367, 0.8813, 0.04168, 0.007863, 0.2352, 0.0902, 0.8081, 0.0406, 0.6415, 0.7884, 0.7511, 0.05769, 0.07472, 0.1521, 0.2575, 0.3554, 0.1044, 0.007, 0.04195, 0.2826, 0.1776, 0.2683, 0.5287, 0.06055, 0.08141, 0.1057, 0.7505, 0.4974, 0.9492, 0.4883, 0.4793, 0.8322, 0.5237, 0.24, 0.1439, 0.188, 0.1438, 0.1471, 0.219, 0.1627, 0.008236, 0.0368, 0.2664, 0.2114, 0.4381, 0.3297, 0.6492, 0.5882, 0.05283, 0.05732, 0.1706, 0.129, 0.6573, 0.5761, 0.2124, 0.1875, 0.127, 0.07772, 0.09614, 0.1259, 0.1247, 0.1215, 0.1092, 0.1224, 0.1166, 0.2573, 0.0888, 0.02924, 0.1, 0.2492, 0.4207, 0.1484, 0.98, 0.9793, 0.9642, 0.05696, 0.9265, 0.1187, 0.4776, 0.9875, 0.1242, 0.06744, 0.1139]): _vg.add([_i], _w, 'REPLACE')
_vg = ob_avatar_body.vertex_groups.new(name='back_upper')
for _i, _w in zip([1, 3, 4, 5, 6, 9, 10, 11, 12, 13, 14, 17, 18, 19, 20, 21, 22, 25, 26, 27, 48, 52, 53, 54, 56, 57, 58, 59, 60, 61, 74, 75, 76, 77, 78, 90, 124, 125, 128, 129, 130, 132, 134, 135, 136, 138, 139, 140, 141, 158, 159, 160, 161, 162, 163, 164, 227, 228, 229, 230, 231, 232, 235, 236, 237, 238, 239, 240, 303, 321, 322, 323, 324, 325, 326, 327, 328, 329, 331, 333, 334, 335, 336, 339, 340, 341, 342, 343, 344, 347, 348, 349, 350, 351, 352, 355, 356, 357, 378, 382, 383, 384, 386, 387, 388, 389, 390, 391, 404, 405, 406, 407, 408, 420, 454, 455, 458, 459, 460, 462, 464, 465, 466, 468, 469, 470, 471, 488, 489, 490, 491, 492, 493, 494, 557, 558, 559, 560, 561, 562, 565, 566, 567, 568, 569, 570, 651, 652, 653, 654, 655, 656, 657, 658, 659, 661, 663, 664, 665, 666, 667, 668, 669, 670, 678, 679, 681, 682, 695, 696], [0.03732, 0.03603, 0.1665, 0.3041, 0.1749, 0.1007, 0.2269, 0.3045, 0.04688, 0.008589, 0.07217, 0.1605, 0.01387, 0.08958, 0.5082, 0.5606, 0.4426, 0.08463, 0.8474, 0.9009, 0.2429, 0.1628, 0.6585, 0.6956, 0.1618, 0.01617, 0.0574, 0.4177, 0.4999, 0.3823, 0.001786, 0.0325, 0.245, 0.2347, 0.07167, 0.09778, 0.127, 0.01245, 0.09579, 0.07765, 0.03399, 0.1103, 0.04251, 0.03769, 0.109, 0.177, 0.1289, 0.01866, 0.09228, 0.5135, 0.4424, 0.7751, 0.5676, 0.5186, 0.652, 0.4417, 0.006645, 0.02044, 0.1855, 0.2083, 0.2668, 0.2448, 0.1042, 0.1143, 0.05829, 0.07468, 0.4839, 0.4575, 0.001904, 0.48, 0.3195, 0.8371, 0.5663, 0.5187, 0.6864, 0.3656, 0.4296, 0.3909, 0.00656, 0.02329, 0.1455, 0.2592, 0.1768, 0.06662, 0.182, 0.2991, 0.0467, 0.008535, 0.07695, 0.1331, 0.01376, 0.08939, 0.5033, 0.5294, 0.3747, 0.09729, 0.8249, 0.8846, 0.2382, 0.1679, 0.6274, 0.6728, 0.1077, 0.016, 0.0572, 0.4108, 0.4616, 0.2333, 0.001894, 0.0326, 0.24, 0.1944, 0.06279, 0.08107, 0.08344, 0.00152, 0.05807, 0.05417, 0.01297, 0.09869, 0.03323, 0.042, 0.1086, 0.1761, 0.1281, 0.02414, 0.09214, 0.4885, 0.4119, 0.7538, 0.5456, 0.4909, 0.6286, 0.4122, 0.008174, 0.02111, 0.1844, 0.2047, 0.2228, 0.2022, 0.06316, 0.07139, 0.0596, 0.07513, 0.457, 0.4294, 0.4461, 0.2794, 0.8151, 0.5373, 0.4861, 0.6587, 0.3305, 0.3947, 0.3558, 0.0569, 0.195, 0.4648, 0.5879, 0.5368, 0.1091, 0.02045, 0.9501, 0.9773, 0.1072, 0.2093, 0.5919, 0.9264, 0.5915, 0.9678]): _vg.add([_i], _w, 'REPLACE')
_vg = ob_avatar_body.vertex_groups.new(name='arm_left_upper')
for _i, _w in zip([1, 3, 4, 5, 6, 9, 10, 11, 14, 17, 20, 21, 22, 26, 27, 48, 52, 53, 54, 56, 59, 60, 61, 73, 76, 77, 78, 90, 124, 125, 126, 127, 128, 129, 130, 131, 132, 134, 136, 141, 158, 159, 160, 161, 162, 163, 164, 173, 174, 175, 176, 177, 178, 179, 180, 229, 230, 231, 232, 235, 236, 239, 240, 243, 244, 263, 264, 265, 266, 267, 268, 269, 270, 271, 272, 273, 274, 275, 276, 277, 278, 279, 280, 281, 282, 283, 285, 290, 294, 303, 321, 322, 323, 324, 325, 326, 327, 328, 329, 347, 351, 352, 391, 462, 491, 654, 663, 664, 665, 666, 678, 681, 695], [0.899, 0.8911, 0.7822, 0.6266, 0.05474, 0.813, 0.6564, 0.07594, 0.05069, 0.2064, 0.05151, 0.1814, 0.2207, 0.09336, 0.01162, 0.2518, 0.02236, 0.2631, 0.165, 0.5196, 0.06507, 0.2753, 0.3586, 0.9611, 0.08709, 0.6692, 0.2413, 0.4654, 0.8379, 0.9587, 0.9762, 0.9861, 0.8628, 0.8786, 0.9317, 0.9778, 0.1227, 0.1095, 0.0002617, 0.002064, 0.2129, 0.3328, 0.02685, 0.1443, 0.2174, 0.1136, 0.3363, 0.8061, 0.8208, 0.4914, 0.06223, 0.07389, 0.1083, 0.1545, 0.06858, 0.07207, 0.0844, 0.6532, 0.6668, 0.8558, 0.8475, 0.2619, 0.3045, 0.06893, 0.06685, 0.9856, 0.9912, 0.8349, 0.9411, 0.9434, 0.9783, 0.9015, 0.9666, 0.8414, 0.955, 0.9962, 0.9963, 0.9916, 0.9714, 0.9508, 0.8534, 0.9525, 0.8553, 0.9535, 0.8511, 0.08617, 0.05381, 0.08934, 0.003963, 0.01047, 0.3659, 0.5283, 0.06269, 0.1622, 0.2367, 0.1764, 0.4784, 0.4153, 0.4534, 0.02345, 0.02025, 0.05119, 0.008041, 0.03028, 0.02143, 0.02306, 0.09199, 0.1068, 0.0826, 0.02807, 0.07074, 0.07637, 0.07891]): _vg.add([_i], _w, 'REPLACE')
_vg = ob_avatar_body.vertex_groups.new(name='arm_left_lower')
for _i, _w in zip([165, 166, 167, 168, 169, 170, 171, 172, 173, 174, 175, 176, 177, 178, 179, 180, 181, 182, 183, 184, 185, 186, 187, 188, 189, 190, 191, 192, 193, 194, 195, 196, 197, 198, 199, 200, 201, 202, 203, 204, 205, 206, 207, 208, 209, 210, 211, 212, 213, 214, 215, 216, 241, 242, 243, 244, 245, 246, 247, 248, 249, 250, 251, 252, 253, 254, 255, 256, 257, 258, 259, 260, 261, 262, 265, 266, 267, 269, 271, 276, 277, 278, 279, 280, 281, 282, 283, 284, 285, 286, 287, 288, 289, 290, 291, 292, 293, 294, 295, 296, 297, 298, 299, 300, 301, 302], [0.9999, 0.9999, 1.0, 1.0, 0.9999, 1.0, 1.0, 0.9999, 0.1937, 0.1789, 0.5085, 0.9376, 0.9259, 0.8915, 0.845, 0.9312, 1.0, 1.0, 1.0, 1.0, 1.0, 1.0, 1.0, 1.0, 1.0, 1.0, 1.0, 1.0, 1.0, 1.0, 1.0, 1.0, 1.0, 1.0, 1.0, 1.0, 1.0, 1.0, 1.0, 1.0, 1.0, 1.0, 1.0, 1.0, 1.0, 1.0, 1.0, 1.0, 1.0, 1.0, 1.0, 1.0, 0.9999, 0.9999, 0.9309, 0.933, 1.0, 1.0, 1.0, 1.0, 1.0, 1.0, 1.0, 1.0, 1.0, 1.0, 1.0, 1.0, 1.0, 1.0, 1.0, 1.0, 1.0, 1.0, 0.1611, 0.02142, 0.0538, 0.094, 0.1558, 0.003694, 0.006555, 0.1437, 0.002519, 0.1417, 2.869e-05, 0.1459, 0.9138, 0.9972, 0.9462, 0.9991, 0.9902, 0.9996, 0.9975, 0.9106, 1.0, 0.9977, 0.999, 0.973, 1.002, 1.0, 0.9994, 0.9867, 0.9887, 0.9995, 0.9875, 0.9994]): _vg.add([_i], _w, 'REPLACE')
_vg = ob_avatar_body.vertex_groups.new(name='arm_right_upper')
for _i, _w in zip([17, 20, 21, 22, 60, 61, 132, 161, 162, 324, 325, 331, 333, 334, 335, 336, 339, 340, 341, 344, 347, 350, 351, 352, 356, 357, 378, 382, 383, 384, 386, 389, 390, 391, 403, 406, 407, 408, 420, 454, 455, 456, 457, 458, 459, 460, 461, 462, 464, 466, 469, 471, 488, 489, 490, 491, 492, 493, 494, 503, 504, 505, 506, 507, 508, 509, 510, 559, 560, 561, 562, 565, 566, 568, 569, 570, 573, 574, 593, 594, 595, 596, 597, 598, 599, 600, 601, 602, 603, 604, 605, 606, 607, 608, 609, 610, 611, 612, 613, 615, 620, 624, 633, 635, 651, 652, 653, 654, 655, 656, 657, 658, 659, 663, 664, 665, 666, 678, 681, 695], [0.04567, 0.006349, 0.03834, 0.06919, 0.0099, 0.02889, 0.05122, 0.03882, 0.006753, 0.04087, 0.01021, 0.923, 0.9012, 0.8081, 0.6807, 0.06432, 0.8606, 0.7164, 0.08787, 0.06273, 0.2544, 0.0615, 0.2213, 0.3117, 0.1104, 0.0286, 0.2767, 0.03761, 0.293, 0.1852, 0.6055, 0.0763, 0.3231, 0.5285, 0.9587, 0.09966, 0.7229, 0.2751, 0.5193, 0.894, 0.9651, 0.9754, 0.9809, 0.9164, 0.9135, 0.9455, 0.9729, 0.1512, 0.1293, 0.00887, 0.004601, 0.01078, 0.2386, 0.3712, 0.04678, 0.1741, 0.2527, 0.1314, 0.3721, 0.7223, 0.7375, 0.4755, 0.01384, 0.04736, 0.1299, 0.1642, 0.03467, 0.08321, 0.09655, 0.7082, 0.7222, 0.9124, 0.9048, 0.006, 0.2914, 0.3372, 0.02903, 0.02175, 0.9753, 0.9881, 0.8684, 0.9615, 0.9419, 0.9816, 0.9159, 0.9741, 0.8957, 0.9785, 0.9922, 0.9841, 0.989, 0.9628, 0.9786, 0.91, 0.98, 0.9133, 0.9795, 0.9079, 0.1372, 0.08447, 0.1226, 0.0152, 0.02559, 0.004031, 0.4031, 0.5808, 0.07617, 0.1981, 0.2777, 0.2001, 0.5226, 0.4557, 0.4959, 0.1185, 0.1465, 0.1047, 0.0447, 0.08883, 0.0952, 0.09906]): _vg.add([_i], _w, 'REPLACE')
_vg = ob_avatar_body.vertex_groups.new(name='arm_right_lower')
for _i, _w in zip([495, 496, 497, 498, 499, 500, 501, 502, 503, 504, 505, 506, 507, 508, 509, 510, 511, 512, 513, 514, 515, 516, 517, 518, 519, 520, 521, 522, 523, 524, 525, 526, 527, 528, 529, 530, 531, 532, 533, 534, 535, 536, 537, 538, 539, 540, 541, 542, 543, 544, 545, 546, 571, 572, 573, 574, 575, 576, 577, 578, 579, 580, 581, 582, 583, 584, 585, 586, 587, 588, 589, 590, 591, 592, 595, 597, 599, 601, 606, 608, 610, 612, 613, 614, 615, 616, 617, 618, 619, 620, 621, 622, 623, 624, 625, 626, 627, 628, 629, 630, 631, 632], [1.0, 0.9999, 1.0, 0.9997, 1.0, 1.0, 1.0, 0.9998, 0.2774, 0.2622, 0.5243, 0.9681, 0.9513, 0.87, 0.8356, 0.9576, 1.0, 1.0, 1.0, 1.0, 1.0, 1.0, 1.0, 1.0, 1.0, 1.0, 1.0, 1.0, 1.0, 1.0, 1.0, 1.0, 1.0, 1.0, 1.0, 1.0, 1.0, 1.0, 1.0, 1.0, 1.0, 1.0, 1.0, 1.0, 1.0, 1.0, 1.0, 1.0, 1.0, 1.0, 1.0, 1.0, 1.0, 1.0, 0.9605, 0.9641, 1.0, 1.0, 1.0, 1.0, 1.0, 1.0, 1.0, 1.0, 1.0, 1.0, 1.0, 1.0, 1.0, 1.0, 1.0, 1.0, 1.0, 1.0, 0.1299, 0.05645, 0.08121, 0.1035, 0.02043, 0.0892, 0.08588, 0.09128, 0.8627, 0.9915, 0.9155, 0.9964, 0.9974, 1.0, 0.994, 0.8773, 1.001, 1.0, 0.999, 0.9674, 1.002, 0.9893, 0.9998, 0.994, 0.9966, 1.0, 0.9954, 0.9999]): _vg.add([_i], _w, 'REPLACE')
_vg = ob_avatar_body.vertex_groups.new(name='neck_lower')
for _i, _w in zip([1, 3, 4, 9, 14, 17, 21, 22, 27, 48, 54, 56, 60, 61, 78, 90, 132, 133, 134, 161, 303, 305, 324, 325, 333, 334, 339, 344, 347, 351, 352, 357, 378, 384, 386, 390, 391, 408, 420, 462, 463, 464, 491, 633, 635, 654, 655, 661, 663, 664, 665, 669, 677, 678, 681, 684, 695], [0.002607, 0.05022, 0.02208, 0.01589, 0.6996, 0.3092, 0.02402, 0.1222, 0.05421, 0.4241, 0.1109, 0.1558, 0.01362, 0.1004, 0.3477, 0.2499, 0.3254, 0.0903, 0.1858, 0.006025, 0.08238, 0.02907, 0.01574, 0.006625, 0.04332, 0.01425, 0.006524, 0.6694, 0.3036, 0.02295, 0.1194, 0.05961, 0.4016, 0.111, 0.1415, 0.01117, 0.09501, 0.3299, 0.2257, 0.3226, 0.1028, 0.1832, 0.005613, 0.08346, 0.03357, 0.01541, 0.004824, 0.8449, 0.3257, 0.128, 0.04898, 0.02148, 0.09492, 0.3396, 0.02406, 0.07233, 0.03363]): _vg.add([_i], _w, 'REPLACE')
_vg = ob_avatar_body.vertex_groups.new(name='neck_upper')
for _i, _w in zip([14, 17, 22, 48, 56, 61, 78, 90, 132, 133, 134, 303, 304, 305, 306, 308, 309, 344, 347, 352, 378, 386, 391, 408, 420, 462, 463, 464, 633, 634, 635, 636, 638, 639, 661, 663, 664, 677, 678, 683, 684, 686, 688], [0.1467, 0.1594, 0.05946, 0.05802, 0.07864, 0.04938, 0.2283, 0.1231, 0.2277, 0.7569, 0.4407, 0.331, 0.0878, 0.1789, 0.09158, 0.04517, 0.03169, 0.1539, 0.1552, 0.05786, 0.05915, 0.07168, 0.04387, 0.2215, 0.1141, 0.2227, 0.7157, 0.4273, 0.3264, 0.1007, 0.1851, 0.0934, 0.05225, 0.036, 0.08001, 0.1389, 0.05914, 0.8254, 0.1904, 0.07888, 0.2051, 0.07551, 0.008095]): _vg.add([_i], _w, 'REPLACE')
_vg = ob_avatar_body.vertex_groups.new(name='head')
for _i, _w in zip([14, 17, 22, 56, 61, 78, 90, 132, 133, 134, 303, 304, 305, 306, 307, 308, 309, 310, 311, 312, 313, 314, 315, 316, 317, 318, 319, 320, 344, 347, 352, 386, 391, 408, 420, 462, 463, 464, 633, 634, 635, 636, 637, 638, 639, 640, 641, 642, 643, 644, 645, 646, 647, 648, 649, 650, 663, 664, 677, 678, 683, 684, 685, 686, 687, 688, 689, 690, 691, 692, 693, 694], [0.006553, 0.09963, 0.02745, 0.03758, 0.01102, 0.09746, 0.05194, 0.1508, 0.1266, 0.2021, 0.5127, 0.9014, 0.7466, 0.8656, 0.9787, 0.9335, 0.9404, 0.9959, 0.973, 0.9804, 0.9985, 0.991, 0.9983, 0.993, 0.999, 0.9995, 0.9967, 0.9987, 0.01906, 0.1004, 0.02704, 0.03318, 0.009477, 0.09959, 0.05058, 0.153, 0.1476, 0.2055, 0.5131, 0.8836, 0.7334, 0.8614, 0.973, 0.9259, 0.9367, 0.9941, 0.9687, 0.9783, 0.9976, 0.989, 0.9979, 0.9919, 0.9984, 0.9991, 0.9957, 0.9983, 0.1078, 0.03295, 0.06775, 0.1912, 0.91, 0.6588, 0.981, 0.8815, 0.9957, 0.9554, 0.9984, 0.974, 0.9997, 0.9994, 0.991, 0.9977]): _vg.add([_i], _w, 'REPLACE')
_vg = ob_avatar_body.vertex_groups.new(name='leg_left_upper')
for _i, _w in zip([0, 2, 6, 7, 8, 11, 12, 13, 15, 16, 18, 19, 20, 23, 24, 32, 33, 34, 35, 36, 37, 38, 39, 40, 41, 42, 43, 44, 45, 46, 47, 49, 50, 51, 52, 55, 57, 58, 59, 64, 65, 66, 67, 69, 70, 71, 72, 74, 75, 76, 79, 82, 83, 84, 85, 86, 87, 88, 135, 136, 138, 139, 140, 141, 159, 161, 162, 164, 217, 218, 219, 220, 221, 222, 223, 224, 225, 226, 227, 228, 229, 230, 233, 234, 237, 238, 240, 324, 325, 342, 345, 346, 348, 349, 350, 364, 377, 379, 387, 388, 389, 400, 409, 412, 466, 468, 469, 660, 662, 666, 667, 668, 674, 675, 676, 679], [0.9738, 0.9222, 0.03934, 0.3643, 0.5318, 0.103, 0.651, 0.7722, 0.7496, 0.5758, 0.6525, 0.3817, 0.07366, 0.1032, 0.03682, 1.002, 0.9747, 0.9097, 0.9606, 0.9224, 0.8719, 0.9112, 0.7211, 0.05256, 0.0341, 0.01786, 0.0687, 0.7455, 0.8728, 0.1462, 0.7925, 0.9534, 0.3268, 0.1713, 0.007815, 0.8858, 0.7417, 0.6145, 0.1002, 0.9023, 0.9471, 0.5968, 0.3465, 0.03774, 0.8899, 0.691, 0.9729, 0.7698, 0.6547, 0.09997, 0.6385, 0.9263, 0.9947, 0.9671, 0.8238, 0.04207, 0.0289, 0.8653, 0.1716, 0.3216, 0.2097, 0.3059, 0.1057, 0.3222, 0.003624, 0.01484, 0.0142, 0.0006686, 0.9641, 0.9479, 0.9897, 0.983, 0.96, 0.9449, 0.02417, 0.0215, 0.6948, 0.7439, 0.5083, 0.6062, 0.06732, 0.08794, 0.8075, 0.8465, 0.2419, 0.2976, 0.0004682, 0.004652, 0.003508, 0.003773, 0.171, 0.1716, 0.1629, 0.1166, 0.03038, 0.006862, 0.1433, 0.001154, 0.06174, 0.05119, 0.002516, 0.05041, 0.2242, 0.006807, 0.009445, 0.08243, 0.03976, 0.3105, 0.4179, 0.05172, 0.2218, 0.4017, 0.4567, 0.01582, 0.3948, 0.1331]): _vg.add([_i], _w, 'REPLACE')
_vg = ob_avatar_body.vertex_groups.new(name='leg_left_lower')
for _i, _w in zip([28, 29, 30, 31, 36, 37, 38, 39, 40, 41, 42, 43, 62, 63, 64, 65, 66, 67, 68, 69, 80, 81, 84, 85, 86, 87, 89, 91, 92, 95, 96, 97, 99, 101, 102, 103, 106, 107, 108, 109, 110, 111, 112, 113, 114, 115, 116, 117, 119, 120, 121, 122, 123, 142, 143, 144, 145, 150, 151, 152, 153, 154, 155, 221, 222, 223, 224], [0.7736, 0.8788, 0.7389, 0.934, 0.07679, 0.1255, 0.08809, 0.2697, 0.9317, 0.9523, 0.9591, 0.9137, 0.8078, 0.9629, 0.07629, 0.04237, 0.402, 0.6519, 0.978, 0.9365, 0.8406, 0.8898, 0.01518, 0.1696, 0.9464, 0.951, 0.9222, 0.07791, 0.3786, 0.4494, 0.4237, 0.07174, 0.04205, 0.1388, 0.01847, 0.01241, 0.4669, 0.5229, 0.4828, 0.5208, 0.4467, 0.4697, 0.09968, 0.2272, 0.1252, 0.309, 0.4054, 0.4212, 0.1382, 0.01439, 0.1045, 0.264, 0.1495, 0.08804, 0.08404, 0.4007, 0.4043, 0.4656, 0.4618, 0.4441, 0.4472, 0.08887, 0.08097, 0.02919, 0.05458, 0.9546, 0.9566]): _vg.add([_i], _w, 'REPLACE')
_vg = ob_avatar_body.vertex_groups.new(name='foot_left')
for _i, _w in zip([28, 29, 30, 31, 62, 63, 80, 81, 89, 91, 92, 93, 94, 95, 96, 97, 98, 99, 100, 101, 102, 103, 104, 105, 106, 107, 108, 109, 110, 111, 112, 113, 114, 115, 116, 117, 118, 119, 120, 121, 122, 123, 142, 143, 144, 145, 146, 147, 148, 149, 150, 151, 152, 153, 154, 155, 156, 157], [0.2209, 0.1184, 0.2549, 0.06416, 0.188, 0.0227, 0.1559, 0.1074, 0.07605, 0.922, 0.6214, 1.001, 0.998, 0.5506, 0.5762, 0.9282, 0.9934, 0.9539, 0.9869, 0.86, 0.9655, 0.9686, 1.001, 0.9992, 0.5331, 0.4771, 0.5171, 0.4791, 0.5532, 0.5303, 0.9001, 0.7718, 0.8744, 0.6905, 0.5945, 0.5786, 0.9889, 0.861, 0.9676, 0.8953, 0.7353, 0.8502, 0.9118, 0.9158, 0.5992, 0.5957, 1.002, 1.001, 1.001, 0.999, 0.5344, 0.5381, 0.5559, 0.5528, 0.911, 0.9189, 0.9954, 0.9936]): _vg.add([_i], _w, 'REPLACE')
_vg = ob_avatar_body.vertex_groups.new(name='leg_right_upper')
for _i, _w in zip([12, 15, 16, 18, 19, 20, 34, 47, 49, 57, 58, 59, 70, 79, 82, 136, 138, 139, 330, 332, 336, 337, 338, 341, 342, 343, 345, 346, 348, 349, 350, 353, 354, 362, 363, 364, 365, 366, 367, 368, 369, 370, 371, 372, 373, 374, 375, 376, 377, 379, 380, 381, 382, 385, 387, 388, 389, 394, 395, 396, 397, 399, 400, 401, 402, 404, 405, 406, 409, 412, 413, 414, 415, 416, 417, 418, 465, 466, 467, 468, 469, 470, 471, 489, 491, 492, 494, 547, 548, 549, 550, 551, 552, 553, 554, 555, 556, 557, 558, 559, 560, 563, 564, 567, 568, 570, 654, 655, 660, 662, 666, 667, 668, 674, 675, 676, 679], [0.003547, 0.1711, 0.1719, 0.163, 0.1167, 0.03084, 0.006953, 0.1434, 0.00117, 0.06173, 0.05112, 0.002349, 0.05043, 0.2243, 0.006861, 0.008875, 0.08257, 0.03931, 0.974, 0.9234, 0.04739, 0.3746, 0.5401, 0.106, 0.6537, 0.7739, 0.7497, 0.5774, 0.6531, 0.3836, 0.07508, 0.1158, 0.05093, 1.002, 0.9749, 0.91, 0.9607, 0.9224, 0.8719, 0.9112, 0.7211, 0.05246, 0.0341, 0.01809, 0.0687, 0.7499, 0.8739, 0.163, 0.7927, 0.9535, 0.3407, 0.1835, 0.01503, 0.8871, 0.7428, 0.6167, 0.1027, 0.9025, 0.9471, 0.5968, 0.3465, 0.0377, 0.8902, 0.6969, 0.9732, 0.7721, 0.6579, 0.1035, 0.6388, 0.9264, 0.9948, 0.9671, 0.8238, 0.04208, 0.02826, 0.8667, 0.1814, 0.3267, 0.009204, 0.212, 0.3101, 0.1152, 0.3282, 0.005152, 0.01695, 0.01616, 0.002454, 0.9646, 0.9487, 0.9898, 0.9831, 0.96, 0.9449, 0.02484, 0.02191, 0.699, 0.7469, 0.5154, 0.6108, 0.07147, 0.09182, 0.8105, 0.8485, 0.2508, 0.3049, 0.002724, 0.006898, 0.005147, 0.3114, 0.418, 0.05241, 0.2226, 0.4021, 0.4568, 0.02028, 0.395, 0.1341]): _vg.add([_i], _w, 'REPLACE')
_vg = ob_avatar_body.vertex_groups.new(name='leg_right_lower')
for _i, _w in zip([358, 359, 360, 361, 366, 367, 368, 369, 370, 371, 372, 373, 392, 393, 394, 395, 396, 397, 398, 399, 410, 411, 414, 415, 416, 417, 419, 421, 422, 425, 426, 427, 429, 431, 432, 433, 436, 437, 438, 439, 440, 441, 442, 443, 444, 445, 446, 447, 449, 450, 451, 452, 453, 472, 473, 474, 475, 480, 481, 482, 483, 484, 485, 551, 552, 553, 554], [0.7735, 0.8804, 0.7389, 0.934, 0.07678, 0.1255, 0.08809, 0.2697, 0.9318, 0.9523, 0.9591, 0.9137, 0.8078, 0.963, 0.07629, 0.04237, 0.402, 0.6519, 0.9779, 0.9365, 0.8403, 0.8898, 0.01518, 0.1696, 0.9464, 0.9514, 0.9221, 0.07792, 0.3786, 0.4494, 0.4237, 0.07174, 0.04205, 0.1388, 0.01847, 0.01241, 0.4669, 0.5229, 0.4828, 0.5208, 0.4467, 0.4697, 0.09969, 0.2272, 0.1252, 0.3093, 0.4054, 0.4213, 0.1382, 0.01439, 0.1045, 0.264, 0.1495, 0.08805, 0.08405, 0.4007, 0.4043, 0.4656, 0.4618, 0.4441, 0.4472, 0.08887, 0.08097, 0.02919, 0.05458, 0.9542, 0.9565]): _vg.add([_i], _w, 'REPLACE')
_vg = ob_avatar_body.vertex_groups.new(name='foot_right')
for _i, _w in zip([358, 359, 360, 361, 392, 393, 410, 411, 419, 421, 422, 423, 424, 425, 426, 427, 428, 429, 430, 431, 432, 433, 434, 435, 436, 437, 438, 439, 440, 441, 442, 443, 444, 445, 446, 447, 448, 449, 450, 451, 452, 453, 472, 473, 474, 475, 476, 477, 478, 479, 480, 481, 482, 483, 484, 485, 486, 487], [0.221, 0.1169, 0.2549, 0.06415, 0.188, 0.02251, 0.1561, 0.1074, 0.07608, 0.922, 0.6214, 1.001, 0.998, 0.5506, 0.5762, 0.9282, 0.9934, 0.9539, 0.9869, 0.86, 0.9655, 0.9686, 1.001, 0.9992, 0.5331, 0.4771, 0.5171, 0.4791, 0.5532, 0.5303, 0.9001, 0.7718, 0.8744, 0.6902, 0.5945, 0.5785, 0.9889, 0.861, 0.9676, 0.8953, 0.7353, 0.8502, 0.9118, 0.9158, 0.5992, 0.5956, 1.002, 1.001, 1.001, 0.999, 0.5343, 0.5381, 0.5559, 0.5528, 0.911, 0.9189, 0.9954, 0.9936]): _vg.add([_i], _w, 'REPLACE')
_m = ob_avatar_body.modifiers.new('Armature', 'ARMATURE')
_m.object = ob_avatar

# ---- collection membership
col_collection_1.objects.link(ob_avatar)
col_collection_1.objects.link(ob_avatar_body)

# ---- scene / render settings (as saved in the file)
scene.frame_start = 0; scene.frame_end = 60; scene.frame_set(49)
scene.render.engine = 'BLENDER_EEVEE_NEXT'
scene.render.resolution_percentage = 50
scene.render.fps = 60
scene.render.dither_intensity = 0.0
scene.cycles.use_denoising = False
scene.cycles.samples = 128
scene.cycles.sampling_pattern = 'TABULATED_SOBOL'
scene.cycles.use_adaptive_sampling = False
scene.cycles.use_light_tree = False
scene.cycles.blur_glossy = 0.0
scene.cycles.sample_clamp_indirect = 0.0
scene.view_settings.view_transform = 'Standard'
bpy.context.view_layer.update()

# ---- added for rendering (the .blend has no active camera and no usable light): camera, sun
cam_auto = bpy.data.cameras.new('AutoCamera')
cam_auto.lens = 50.0
cam_auto.sensor_width = 36.0
cam_auto.clip_end = 1000.0
ob_auto_camera = bpy.data.objects.new('AutoCamera', cam_auto)
scene.collection.objects.link(ob_auto_camera)
ob_auto_camera.location = (4.35379, -5.35744, 5.52563)
ob_auto_camera.rotation_euler = (1.09748, -7.21219e-08, 0.694738)
scene.camera = ob_auto_camera
light_auto_sun = bpy.data.lights.new('AutoSun', 'SUN')
light_auto_sun.energy = 3.0
light_auto_sun.angle = 0.0523599
ob_auto_sun = bpy.data.objects.new('AutoSun', light_auto_sun)
scene.collection.objects.link(ob_auto_sun)
ob_auto_sun.rotation_euler = (0.872665, 0.174533, 0.523599)
bpy.context.view_layer.update()
